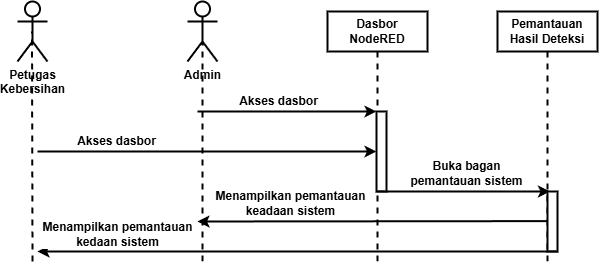

The diagram above was exported from draw.io. Its source (the exported page's mxGraphModel, read from the mxfile embedded in the PNG):
<mxGraphModel dx="1705" dy="451" grid="1" gridSize="10" guides="1" tooltips="1" connect="1" arrows="1" fold="1" page="1" pageScale="1" pageWidth="850" pageHeight="1100" math="0" shadow="0">
  <root>
    <mxCell id="Q_wqyqhb1pQosOpze-L6-0" />
    <mxCell id="Q_wqyqhb1pQosOpze-L6-1" parent="Q_wqyqhb1pQosOpze-L6-0" />
    <mxCell id="Lsh2u8TtCXUVmvm3kozi-0" value="Admin" style="shape=umlActor;verticalLabelPosition=bottom;verticalAlign=top;html=1;strokeWidth=2;fontStyle=1" vertex="1" parent="Q_wqyqhb1pQosOpze-L6-1">
      <mxGeometry x="100" y="230" width="30" height="60" as="geometry" />
    </mxCell>
    <mxCell id="Lsh2u8TtCXUVmvm3kozi-1" value="Dasbor NodeRED" style="rounded=0;whiteSpace=wrap;html=1;strokeWidth=2;fontStyle=1" vertex="1" parent="Q_wqyqhb1pQosOpze-L6-1">
      <mxGeometry x="240" y="240" width="100" height="40" as="geometry" />
    </mxCell>
    <mxCell id="Lsh2u8TtCXUVmvm3kozi-2" value="" style="endArrow=none;dashed=1;html=1;strokeWidth=2;entryX=0.5;entryY=0.5;entryDx=0;entryDy=0;entryPerimeter=0;" edge="1" target="Lsh2u8TtCXUVmvm3kozi-0" parent="Q_wqyqhb1pQosOpze-L6-1">
      <mxGeometry width="50" height="50" relative="1" as="geometry">
        <mxPoint x="115" y="490" as="sourcePoint" />
        <mxPoint x="350" y="410" as="targetPoint" />
      </mxGeometry>
    </mxCell>
    <mxCell id="Lsh2u8TtCXUVmvm3kozi-3" value="" style="endArrow=none;dashed=1;html=1;strokeWidth=2;entryX=0.5;entryY=1;entryDx=0;entryDy=0;" edge="1" target="Lsh2u8TtCXUVmvm3kozi-1" parent="Q_wqyqhb1pQosOpze-L6-1">
      <mxGeometry width="50" height="50" relative="1" as="geometry">
        <mxPoint x="290" y="490" as="sourcePoint" />
        <mxPoint x="289.5" y="300" as="targetPoint" />
      </mxGeometry>
    </mxCell>
    <mxCell id="Lsh2u8TtCXUVmvm3kozi-4" value="" style="rounded=0;whiteSpace=wrap;html=1;strokeWidth=2;" vertex="1" parent="Q_wqyqhb1pQosOpze-L6-1">
      <mxGeometry x="289" y="340" width="10" height="80" as="geometry" />
    </mxCell>
    <mxCell id="Lsh2u8TtCXUVmvm3kozi-5" value="Pemantauan Hasil Deteksi" style="rounded=0;whiteSpace=wrap;html=1;strokeWidth=2;fontStyle=1" vertex="1" parent="Q_wqyqhb1pQosOpze-L6-1">
      <mxGeometry x="410" y="240" width="100" height="40" as="geometry" />
    </mxCell>
    <mxCell id="Lsh2u8TtCXUVmvm3kozi-6" value="" style="endArrow=none;dashed=1;html=1;strokeWidth=2;entryX=0.5;entryY=1;entryDx=0;entryDy=0;" edge="1" target="Lsh2u8TtCXUVmvm3kozi-5" parent="Q_wqyqhb1pQosOpze-L6-1">
      <mxGeometry width="50" height="50" relative="1" as="geometry">
        <mxPoint x="460" y="490" as="sourcePoint" />
        <mxPoint x="450" y="300" as="targetPoint" />
      </mxGeometry>
    </mxCell>
    <mxCell id="Lsh2u8TtCXUVmvm3kozi-7" value="Petugas&lt;div&gt;Kebersihan&lt;/div&gt;" style="shape=umlActor;verticalLabelPosition=bottom;verticalAlign=top;html=1;strokeWidth=2;fontStyle=1" vertex="1" parent="Q_wqyqhb1pQosOpze-L6-1">
      <mxGeometry x="-70" y="230" width="30" height="60" as="geometry" />
    </mxCell>
    <mxCell id="Lsh2u8TtCXUVmvm3kozi-8" value="" style="endArrow=none;dashed=1;html=1;strokeWidth=2;entryX=0.5;entryY=0.5;entryDx=0;entryDy=0;entryPerimeter=0;" edge="1" parent="Q_wqyqhb1pQosOpze-L6-1">
      <mxGeometry width="50" height="50" relative="1" as="geometry">
        <mxPoint x="-55" y="490" as="sourcePoint" />
        <mxPoint x="-55.5" y="260" as="targetPoint" />
      </mxGeometry>
    </mxCell>
    <mxCell id="Lsh2u8TtCXUVmvm3kozi-9" value="" style="endArrow=classic;html=1;strokeWidth=2;entryX=0;entryY=0.5;entryDx=0;entryDy=0;" edge="1" target="Lsh2u8TtCXUVmvm3kozi-4" parent="Q_wqyqhb1pQosOpze-L6-1">
      <mxGeometry width="50" height="50" relative="1" as="geometry">
        <mxPoint x="-50" y="380" as="sourcePoint" />
        <mxPoint x="159" y="370" as="targetPoint" />
      </mxGeometry>
    </mxCell>
    <mxCell id="Lsh2u8TtCXUVmvm3kozi-10" value="Akses dasbor" style="edgeLabel;html=1;align=center;verticalAlign=middle;resizable=0;points=[];fontStyle=1;fontSize=12;" vertex="1" connectable="0" parent="Lsh2u8TtCXUVmvm3kozi-9">
      <mxGeometry x="-0.0452" y="3" relative="1" as="geometry">
        <mxPoint x="-83" y="-7" as="offset" />
      </mxGeometry>
    </mxCell>
    <mxCell id="Lsh2u8TtCXUVmvm3kozi-11" value="" style="endArrow=classic;html=1;strokeWidth=2;entryX=0;entryY=0;entryDx=0;entryDy=0;" edge="1" target="Lsh2u8TtCXUVmvm3kozi-4" parent="Q_wqyqhb1pQosOpze-L6-1">
      <mxGeometry width="50" height="50" relative="1" as="geometry">
        <mxPoint x="110" y="340" as="sourcePoint" />
        <mxPoint x="299" y="380" as="targetPoint" />
      </mxGeometry>
    </mxCell>
    <mxCell id="Lsh2u8TtCXUVmvm3kozi-12" value="Akses dasbor" style="edgeLabel;html=1;align=center;verticalAlign=middle;resizable=0;points=[];fontStyle=1;fontSize=12;" vertex="1" connectable="0" parent="Lsh2u8TtCXUVmvm3kozi-11">
      <mxGeometry x="-0.0452" y="3" relative="1" as="geometry">
        <mxPoint x="-5" y="-7" as="offset" />
      </mxGeometry>
    </mxCell>
    <mxCell id="Lsh2u8TtCXUVmvm3kozi-13" value="" style="rounded=0;whiteSpace=wrap;html=1;strokeWidth=2;" vertex="1" parent="Q_wqyqhb1pQosOpze-L6-1">
      <mxGeometry x="460" y="420" width="10" height="60" as="geometry" />
    </mxCell>
    <mxCell id="Lsh2u8TtCXUVmvm3kozi-14" value="" style="endArrow=classic;html=1;strokeWidth=2;entryX=0.25;entryY=0;entryDx=0;entryDy=0;" edge="1" target="Lsh2u8TtCXUVmvm3kozi-13" parent="Q_wqyqhb1pQosOpze-L6-1">
      <mxGeometry width="50" height="50" relative="1" as="geometry">
        <mxPoint x="289" y="420" as="sourcePoint" />
        <mxPoint x="469" y="420" as="targetPoint" />
      </mxGeometry>
    </mxCell>
    <mxCell id="Lsh2u8TtCXUVmvm3kozi-15" value="Buka bagan&lt;div&gt;pemantauan sistem&lt;/div&gt;" style="edgeLabel;html=1;align=center;verticalAlign=middle;resizable=0;points=[];fontStyle=1;fontSize=12;" vertex="1" connectable="0" parent="Lsh2u8TtCXUVmvm3kozi-14">
      <mxGeometry x="-0.0452" y="3" relative="1" as="geometry">
        <mxPoint x="7" y="-15" as="offset" />
      </mxGeometry>
    </mxCell>
    <mxCell id="Lsh2u8TtCXUVmvm3kozi-16" value="" style="endArrow=classic;html=1;strokeWidth=2;exitX=0;exitY=1;exitDx=0;exitDy=0;" edge="1" parent="Q_wqyqhb1pQosOpze-L6-1">
      <mxGeometry width="50" height="50" relative="1" as="geometry">
        <mxPoint x="470.14" y="480" as="sourcePoint" />
        <mxPoint x="-50" y="480" as="targetPoint" />
      </mxGeometry>
    </mxCell>
    <mxCell id="Lsh2u8TtCXUVmvm3kozi-17" value="Menampilkan pemantauan&lt;div&gt;kedaan sistem&lt;/div&gt;" style="edgeLabel;html=1;align=center;verticalAlign=middle;resizable=0;points=[];fontStyle=1;fontSize=12;" vertex="1" connectable="0" parent="Lsh2u8TtCXUVmvm3kozi-16">
      <mxGeometry x="-0.0452" y="3" relative="1" as="geometry">
        <mxPoint x="-192" y="-20" as="offset" />
      </mxGeometry>
    </mxCell>
    <mxCell id="Lsh2u8TtCXUVmvm3kozi-18" value="" style="endArrow=classic;html=1;strokeWidth=2;exitX=0;exitY=1;exitDx=0;exitDy=0;" edge="1" parent="Q_wqyqhb1pQosOpze-L6-1">
      <mxGeometry width="50" height="50" relative="1" as="geometry">
        <mxPoint x="460" y="449.63" as="sourcePoint" />
        <mxPoint x="110" y="450" as="targetPoint" />
      </mxGeometry>
    </mxCell>
    <mxCell id="Lsh2u8TtCXUVmvm3kozi-19" value="Menampilkan pemantauan&lt;div&gt;keadaan sistem&lt;/div&gt;" style="edgeLabel;html=1;align=center;verticalAlign=middle;resizable=0;points=[];fontStyle=1;fontSize=12;" vertex="1" connectable="0" parent="Lsh2u8TtCXUVmvm3kozi-18">
      <mxGeometry x="-0.0452" y="3" relative="1" as="geometry">
        <mxPoint x="-90" y="-21" as="offset" />
      </mxGeometry>
    </mxCell>
  </root>
</mxGraphModel>